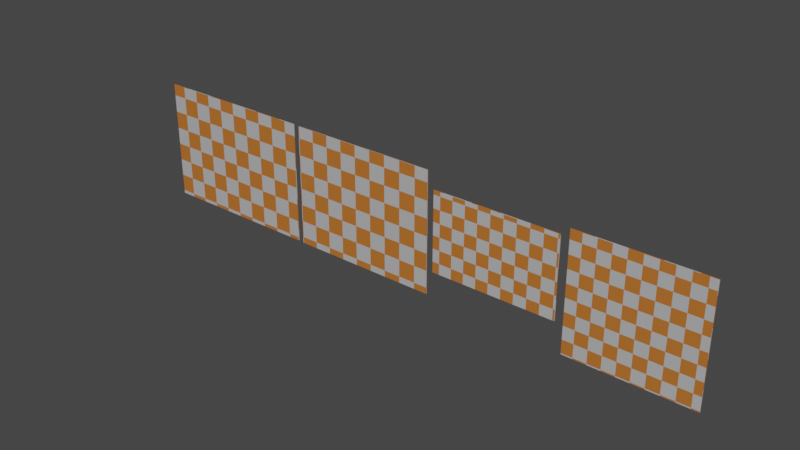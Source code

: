 # Source: blend.blend  (saved by Blender 3.3.6; exported with 4.5.12 LTS)
import bpy
from mathutils import Matrix  # noqa: F401  (used for matrix-valued properties, if any)

bpy.ops.wm.read_factory_settings(use_empty=True)
scene = bpy.context.scene
scene.name = 'Scene'

# ---- collections
col_collection = bpy.data.collections.new('Collection'); scene.collection.children.link(col_collection)

# ---- materials (node trees are filled in below, after node groups)
mat_x = bpy.data.materials.new('Плакаты')
mat_x.use_transparent_shadow = False

# ---- material node trees
mat_x.use_nodes = True; mat_x.node_tree.nodes.clear()
_N = mat_x.node_tree.nodes; _L = mat_x.node_tree.links
n0 = _N.new('ShaderNodeBsdfPrincipled'); n0.name = 'Principled BSDF'; n0.location = (10, 300)
n0.distribution = 'GGX'
n0.subsurface_method = 'RANDOM_WALK_SKIN'
n0.inputs[3].default_value = 1.45
n0.inputs[27].default_value = (0.0, 0.0, 0.0, 1.0)
n0.inputs[28].default_value = 1.0
n1 = _N.new('ShaderNodeMapping'); n1.name = 'Отображение'; n1.location = (-579, 309)
n2 = _N.new('ShaderNodeTexCoord'); n2.name = 'Текстурные координаты'; n2.location = (-811, 291)
n3 = _N.new('ShaderNodeTexChecker'); n3.name = 'Текстура шахм. доски'; n3.location = (-329, 270)
n3.inputs[1].default_value = (0.4785, 0.4785, 0.4785, 1.0)
n3.inputs[2].default_value = (0.5222, 0.1628, 0.02679, 1.0)
n3.inputs[3].default_value = 20.0
n4 = _N.new('ShaderNodeOutputMaterial'); n4.name = 'Material Output'; n4.location = (300, 300)
_L.new(n0.outputs[0], n4.inputs[0])
_L.new(n2.outputs[2], n1.inputs[0])
_L.new(n1.outputs[0], n3.inputs[0])
_L.new(n3.outputs[0], n0.inputs[0])
n4.is_active_output = True

# ---- world
world_world = bpy.data.worlds.new('World'); scene.world = world_world
world_world.use_nodes = True; world_world.node_tree.nodes.clear()
_N = world_world.node_tree.nodes; _L = world_world.node_tree.links
n0 = _N.new('ShaderNodeOutputWorld'); n0.name = 'World Output'; n0.location = (300, 300)
n1 = _N.new('ShaderNodeBackground'); n1.name = 'Background'; n1.location = (10, 300)
n1.inputs[0].default_value = (0.05088, 0.05088, 0.05088, 1.0)
_L.new(n1.outputs[0], n0.inputs[0])
n0.is_active_output = True
world_world.color = (0.05088, 0.05088, 0.05088)
world_world.use_sun_shadow = False
world_world.sun_shadow_jitter_overblur = 0.0

# ---- meshes
me_006 = bpy.data.meshes.new('Плоскость.006')
me_006.from_pydata([(-1.288, 0.001899, -0.9814), (0.7499, 0.001899, -0.9814), (-1.288, 0.001899, 0.4829), (0.7499, 0.001899, 0.4829), (-1.288, 0.01329, 0.4829), (-1.288, 0.01329, -0.9814), (0.7499, 0.01329, -0.9814), (0.7499, 0.01329, 0.4829)], [], [(0, 1, 3, 2), (0, 5, 6, 1), (1, 6, 7, 3), (2, 4, 5, 0), (3, 7, 4, 2)])
_uv = me_006.uv_layers.new(name='UVКарта')
_uv.uv.foreach_set('vector', [0.4928, 0.6406, 0.01615, 0.6406, 0.01615, 0.9831, 0.4928, 0.9831, 0.733, 0.1399, 0.733, 0.1217, 0.4692, 0.1217, 0.4692, 0.1399, 0.4692, 0.1399, 0.4692, 0.1217, 0.2797, 0.1217, 0.2797, 0.1399, 0.9225, 0.1399, 0.9225, 0.1217, 0.733, 0.1217, 0.733, 0.1399, 0.2797, 0.1399, 0.2797, 0.1217, 0.01586, 0.1217, 0.01586, 0.1399])
me_006.materials.append(mat_x)
me_006.update()
me_005 = bpy.data.meshes.new('Плоскость.005')
me_005.from_pydata([(-1.188, 0.001899, -0.9814), (0.6495, 0.001899, -0.9814), (-1.188, 0.001899, 0.4829), (0.6495, 0.001899, 0.4829), (-1.188, 0.01329, 0.4829), (-1.188, 0.01329, -0.9814), (0.6495, 0.01329, -0.9814), (0.6495, 0.01329, 0.4829)], [], [(0, 1, 3, 2), (0, 5, 6, 1), (1, 6, 7, 3), (2, 4, 5, 0), (3, 7, 4, 2)])
_uv = me_005.uv_layers.new(name='UVКарта')
_uv.uv.foreach_set('vector', [0.498, 0.6314, 0.9405, 0.6314, 0.9405, 0.984, 0.498, 0.984, 0.1688, 0.11, 0.1688, 0.09176, 0.3375, 0.09176, 0.3375, 0.11, 0.3375, 0.11, 0.3375, 0.09176, 0.4719, 0.09176, 0.4719, 0.11, 0.03441, 0.11, 0.03441, 0.09176, 0.1688, 0.09176, 0.1688, 0.11, 0.4719, 0.11, 0.4719, 0.09176, 0.6405, 0.09176, 0.6405, 0.11])
me_005.materials.append(mat_x)
me_005.update()
me_004 = bpy.data.meshes.new('Плоскость.004')
me_004.from_pydata([(-1.032, 0.001899, -0.4829), (0.4935, 0.001899, -0.4829), (-1.032, 0.001899, 0.4829), (0.4935, 0.001899, 0.4829), (-1.032, 0.01329, 0.4829), (-1.032, 0.01329, -0.4829), (0.4935, 0.01329, -0.4829), (0.4935, 0.01329, 0.4829)], [], [(0, 1, 3, 2), (0, 5, 6, 1), (1, 6, 7, 3), (2, 4, 5, 0), (3, 7, 4, 2)])
_uv = me_004.uv_layers.new(name='UVКарта')
_uv.uv.foreach_set('vector', [0.02217, 0.3089, 0.5074, 0.3089, 0.5074, 0.6161, 0.02217, 0.6161, 0.1513, 0.04482, 0.1513, 0.02684, 0.3664, 0.02684, 0.3664, 0.04482, 0.3664, 0.04482, 0.3664, 0.02684, 0.5026, 0.02684, 0.5026, 0.04482, 0.01519, 0.04482, 0.01519, 0.02684, 0.1513, 0.02684, 0.1513, 0.04482, 0.5026, 0.04482, 0.5026, 0.02684, 0.7176, 0.02684, 0.7176, 0.04482])
me_004.materials.append(mat_x)
me_004.update()
me_x = bpy.data.meshes.new('Плоскость')
me_x.from_pydata([(-0.7499, 0.001899, -0.7026), (0.7499, 0.001899, -0.7026), (-0.7499, 0.001899, 0.7026), (0.7499, 0.001899, 0.7026), (-0.7499, 0.01329, 0.7026), (-0.7499, 0.01329, -0.7026), (0.7499, 0.01329, -0.7026), (0.7499, 0.01329, 0.7026)], [], [(0, 1, 3, 2), (0, 5, 6, 1), (1, 6, 7, 3), (2, 4, 5, 0), (3, 7, 4, 2)])
_uv = me_x.uv_layers.new(name='UVКарта')
_uv.uv.foreach_set('vector', [0.9925, 0.6046, 0.5225, 0.6046, 0.5225, 0.1643, 0.9925, 0.1643, 0.4502, 0.05613, 0.4502, 0.07325, 0.2378, 0.0735, 0.2378, 0.05638, 0.2378, 0.05638, 0.2378, 0.0735, 0.02534, 0.07325, 0.02538, 0.05613, 0.6626, 0.05638, 0.6626, 0.0735, 0.4502, 0.07325, 0.4502, 0.05613, 0.875, 0.05613, 0.875, 0.07325, 0.6626, 0.0735, 0.6626, 0.05638])
me_x.materials.append(mat_x)
me_x.update()

# ---- objects
ob_006 = bpy.data.objects.new('Плоскость.006', me_006)
ob_005 = bpy.data.objects.new('Плоскость.005', me_005)
ob_004 = bpy.data.objects.new('Плоскость.004', me_004)
ob_x = bpy.data.objects.new('Плоскость', me_x)

# ---- transforms, parenting, visibility, modifiers, constraints
ob_006.location = (-3.094, 0.1917, 1.162)
ob_005.location = (-1.082, 0.1917, 1.157)
ob_004.location = (0.6819, 0.1917, 0.9564)
ob_x.location = (2.023, 0.1982, 0.8265)

# ---- collection membership
col_collection.objects.link(ob_006)
col_collection.objects.link(ob_005)
col_collection.objects.link(ob_004)
col_collection.objects.link(ob_x)

# ---- scene / render settings (as saved in the file)
scene.frame_start = 1; scene.frame_end = 250; scene.frame_set(1)
scene.render.engine = 'BLENDER_EEVEE_NEXT'
scene.cycles.sampling_pattern = 'TABULATED_SOBOL'
scene.cycles.use_light_tree = False
scene.view_settings.view_transform = 'Filmic'
bpy.context.view_layer.update()

# ---- added for rendering (the .blend has no active camera and no usable light): camera, sun
cam_auto = bpy.data.cameras.new('AutoCamera')
cam_auto.lens = 50.0
cam_auto.sensor_width = 36.0
cam_auto.clip_end = 1000.0
ob_auto_camera = bpy.data.objects.new('AutoCamera', cam_auto)
scene.collection.objects.link(ob_auto_camera)
ob_auto_camera.location = (5.96363, -7.91949, 6.29906)
ob_auto_camera.rotation_euler = (1.09748, -7.21219e-08, 0.694738)
scene.camera = ob_auto_camera
light_auto_sun = bpy.data.lights.new('AutoSun', 'SUN')
light_auto_sun.energy = 3.0
light_auto_sun.angle = 0.0523599
ob_auto_sun = bpy.data.objects.new('AutoSun', light_auto_sun)
scene.collection.objects.link(ob_auto_sun)
ob_auto_sun.rotation_euler = (0.872665, 0.174533, 0.523599)
bpy.context.view_layer.update()
